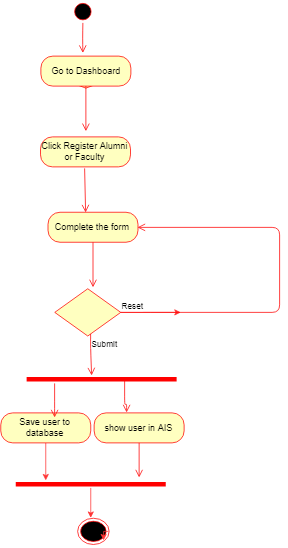

The diagram above was exported from draw.io. Its source (the exported page's mxGraphModel, read from the mxfile embedded in the PNG):
<mxGraphModel dx="2046" dy="756" grid="1" gridSize="10" guides="1" tooltips="1" connect="1" arrows="1" fold="1" page="1" pageScale="1" pageWidth="827" pageHeight="1169" math="0" shadow="0">
  <root>
    <mxCell id="0" />
    <mxCell id="1" parent="0" />
    <mxCell id="uIxv5woRTJ65IiSHn1ev-244" value="" style="ellipse;html=1;shape=startState;fillColor=#000000;strokeColor=#ff0000;" vertex="1" parent="1">
      <mxGeometry x="90" width="30" height="30" as="geometry" />
    </mxCell>
    <mxCell id="uIxv5woRTJ65IiSHn1ev-245" value="" style="edgeStyle=orthogonalEdgeStyle;html=1;verticalAlign=bottom;endArrow=open;endSize=8;strokeColor=#ff0000;" edge="1" parent="1" source="uIxv5woRTJ65IiSHn1ev-244">
      <mxGeometry relative="1" as="geometry">
        <mxPoint x="105" y="70" as="targetPoint" />
      </mxGeometry>
    </mxCell>
    <mxCell id="uIxv5woRTJ65IiSHn1ev-251" value="Valid email" style="rhombus;whiteSpace=wrap;html=1;fillColor=#ffffc0;strokeColor=#ff0000;" vertex="1" parent="1">
      <mxGeometry x="55.5" y="77" width="107" height="40" as="geometry" />
    </mxCell>
    <mxCell id="uIxv5woRTJ65IiSHn1ev-252" value="Go to Dashboard" style="rounded=1;whiteSpace=wrap;html=1;arcSize=40;fontColor=#000000;fillColor=#ffffc0;strokeColor=#ff0000;" vertex="1" parent="1">
      <mxGeometry x="49" y="74.3333740234375" width="120" height="40" as="geometry" />
    </mxCell>
    <mxCell id="uIxv5woRTJ65IiSHn1ev-253" value="" style="edgeStyle=orthogonalEdgeStyle;html=1;verticalAlign=bottom;endArrow=open;endSize=8;strokeColor=#ff0000;" edge="1" parent="1" source="uIxv5woRTJ65IiSHn1ev-252">
      <mxGeometry relative="1" as="geometry">
        <mxPoint x="109" y="174.3333740234375" as="targetPoint" />
      </mxGeometry>
    </mxCell>
    <mxCell id="uIxv5woRTJ65IiSHn1ev-254" value="Click Register Alumni or Faculty" style="rounded=1;whiteSpace=wrap;html=1;arcSize=40;fontColor=#000000;fillColor=#ffffc0;strokeColor=#ff0000;" vertex="1" parent="1">
      <mxGeometry x="48.5" y="182" width="120" height="40" as="geometry" />
    </mxCell>
    <mxCell id="uIxv5woRTJ65IiSHn1ev-255" value="" style="edgeStyle=orthogonalEdgeStyle;html=1;verticalAlign=bottom;endArrow=open;endSize=8;strokeColor=#ff0000;" edge="1" parent="1">
      <mxGeometry relative="1" as="geometry">
        <mxPoint x="108.5" y="282" as="targetPoint" />
        <mxPoint x="107.5" y="224.5" as="sourcePoint" />
        <Array as="points">
          <mxPoint x="108.5" y="224.5" />
        </Array>
      </mxGeometry>
    </mxCell>
    <mxCell id="uIxv5woRTJ65IiSHn1ev-256" value="Complete the form" style="rounded=1;whiteSpace=wrap;html=1;arcSize=40;fontColor=#000000;fillColor=#ffffc0;strokeColor=#ff0000;" vertex="1" parent="1">
      <mxGeometry x="58.5" y="282.5" width="120" height="40" as="geometry" />
    </mxCell>
    <mxCell id="uIxv5woRTJ65IiSHn1ev-257" value="" style="edgeStyle=orthogonalEdgeStyle;html=1;verticalAlign=bottom;endArrow=open;endSize=8;strokeColor=#ff0000;" edge="1" parent="1" source="uIxv5woRTJ65IiSHn1ev-256">
      <mxGeometry relative="1" as="geometry">
        <mxPoint x="118.5" y="382.5" as="targetPoint" />
      </mxGeometry>
    </mxCell>
    <mxCell id="uIxv5woRTJ65IiSHn1ev-275" value="" style="edgeStyle=orthogonalEdgeStyle;rounded=0;orthogonalLoop=1;jettySize=auto;html=1;strokeColor=#FF3333;fontSize=16;" edge="1" parent="1" source="uIxv5woRTJ65IiSHn1ev-258">
      <mxGeometry relative="1" as="geometry">
        <mxPoint x="235.5" y="416" as="targetPoint" />
      </mxGeometry>
    </mxCell>
    <mxCell id="uIxv5woRTJ65IiSHn1ev-258" value="" style="rhombus;whiteSpace=wrap;html=1;fillColor=#ffffc0;strokeColor=#ff0000;" vertex="1" parent="1">
      <mxGeometry x="67.5" y="384.5" width="88" height="63" as="geometry" />
    </mxCell>
    <mxCell id="uIxv5woRTJ65IiSHn1ev-259" value="Reset" style="edgeStyle=orthogonalEdgeStyle;html=1;align=left;verticalAlign=bottom;endArrow=open;endSize=8;strokeColor=#ff0000;entryX=1;entryY=0.5;entryDx=0;entryDy=0;exitX=1;exitY=0.5;exitDx=0;exitDy=0;" edge="1" parent="1" source="uIxv5woRTJ65IiSHn1ev-258" target="uIxv5woRTJ65IiSHn1ev-256">
      <mxGeometry x="-1" relative="1" as="geometry">
        <mxPoint x="220.5" y="416" as="targetPoint" />
        <Array as="points">
          <mxPoint x="367.5" y="416.5" />
          <mxPoint x="367.5" y="302.5" />
        </Array>
      </mxGeometry>
    </mxCell>
    <mxCell id="uIxv5woRTJ65IiSHn1ev-260" value="Submit" style="edgeStyle=orthogonalEdgeStyle;html=1;align=left;verticalAlign=top;endArrow=open;endSize=8;strokeColor=#ff0000;" edge="1" parent="1" source="uIxv5woRTJ65IiSHn1ev-258">
      <mxGeometry x="-1" relative="1" as="geometry">
        <mxPoint x="116" y="500" as="targetPoint" />
        <Array as="points">
          <mxPoint x="115.5" y="464" />
          <mxPoint x="115.5" y="464" />
        </Array>
      </mxGeometry>
    </mxCell>
    <mxCell id="uIxv5woRTJ65IiSHn1ev-278" style="edgeStyle=orthogonalEdgeStyle;rounded=0;orthogonalLoop=1;jettySize=auto;html=1;strokeColor=#FF3333;fontSize=16;" edge="1" parent="1" source="uIxv5woRTJ65IiSHn1ev-263">
      <mxGeometry relative="1" as="geometry">
        <mxPoint x="55.5" y="640" as="targetPoint" />
      </mxGeometry>
    </mxCell>
    <mxCell id="uIxv5woRTJ65IiSHn1ev-263" value="Save user to database" style="rounded=1;whiteSpace=wrap;html=1;arcSize=40;fontColor=#000000;fillColor=#ffffc0;strokeColor=#ff0000;" vertex="1" parent="1">
      <mxGeometry x="-4.5" y="550" width="120" height="40" as="geometry" />
    </mxCell>
    <mxCell id="uIxv5woRTJ65IiSHn1ev-264" value="" style="edgeStyle=orthogonalEdgeStyle;html=1;verticalAlign=bottom;endArrow=open;endSize=8;strokeColor=#ff0000;" edge="1" parent="1">
      <mxGeometry relative="1" as="geometry">
        <mxPoint x="67" y="555.5" as="targetPoint" />
        <Array as="points">
          <mxPoint x="67" y="545.5" />
          <mxPoint x="67" y="545.5" />
        </Array>
        <mxPoint x="66.66666666666674" y="510.5" as="sourcePoint" />
      </mxGeometry>
    </mxCell>
    <mxCell id="uIxv5woRTJ65IiSHn1ev-265" value="" style="ellipse;html=1;shape=endState;fillColor=#000000;strokeColor=#ff0000;" vertex="1" parent="1">
      <mxGeometry x="97.5" y="690" width="42" height="35" as="geometry" />
    </mxCell>
    <mxCell id="uIxv5woRTJ65IiSHn1ev-266" value="show user in AIS" style="rounded=1;whiteSpace=wrap;html=1;arcSize=40;fontColor=#000000;fillColor=#ffffc0;strokeColor=#ff0000;" vertex="1" parent="1">
      <mxGeometry x="120" y="550" width="120" height="40" as="geometry" />
    </mxCell>
    <mxCell id="uIxv5woRTJ65IiSHn1ev-267" value="" style="edgeStyle=orthogonalEdgeStyle;html=1;verticalAlign=bottom;endArrow=open;endSize=8;strokeColor=#ff0000;" edge="1" parent="1" source="uIxv5woRTJ65IiSHn1ev-266">
      <mxGeometry relative="1" as="geometry">
        <mxPoint x="180" y="636" as="targetPoint" />
      </mxGeometry>
    </mxCell>
    <mxCell id="uIxv5woRTJ65IiSHn1ev-280" style="edgeStyle=orthogonalEdgeStyle;rounded=0;orthogonalLoop=1;jettySize=auto;html=1;strokeColor=#FF3333;fontSize=16;" edge="1" parent="1" source="uIxv5woRTJ65IiSHn1ev-270">
      <mxGeometry relative="1" as="geometry">
        <mxPoint x="115.5" y="690" as="targetPoint" />
      </mxGeometry>
    </mxCell>
    <mxCell id="uIxv5woRTJ65IiSHn1ev-270" value="" style="shape=line;html=1;strokeWidth=6;strokeColor=#ff0000;" vertex="1" parent="1">
      <mxGeometry x="15.5" y="640" width="200" height="10" as="geometry" />
    </mxCell>
    <mxCell id="uIxv5woRTJ65IiSHn1ev-272" value="" style="shape=line;html=1;strokeWidth=6;strokeColor=#ff0000;" vertex="1" parent="1">
      <mxGeometry x="30" y="500" width="200" height="10" as="geometry" />
    </mxCell>
    <mxCell id="uIxv5woRTJ65IiSHn1ev-276" value="" style="edgeStyle=orthogonalEdgeStyle;html=1;verticalAlign=bottom;endArrow=open;endSize=8;strokeColor=#ff0000;" edge="1" parent="1">
      <mxGeometry relative="1" as="geometry">
        <mxPoint x="162.66666666666674" y="549.5" as="targetPoint" />
        <Array as="points">
          <mxPoint x="162" y="539" />
          <mxPoint x="162" y="539" />
        </Array>
        <mxPoint x="161.33333333333326" y="504.16666666666674" as="sourcePoint" />
      </mxGeometry>
    </mxCell>
    <mxCell id="uIxv5woRTJ65IiSHn1ev-279" style="edgeStyle=orthogonalEdgeStyle;rounded=0;orthogonalLoop=1;jettySize=auto;html=1;exitX=1;exitY=0.5;exitDx=0;exitDy=0;entryX=1;entryY=1;entryDx=0;entryDy=0;strokeColor=#FF3333;fontSize=16;" edge="1" parent="1" source="uIxv5woRTJ65IiSHn1ev-265" target="uIxv5woRTJ65IiSHn1ev-265">
      <mxGeometry relative="1" as="geometry" />
    </mxCell>
  </root>
</mxGraphModel>